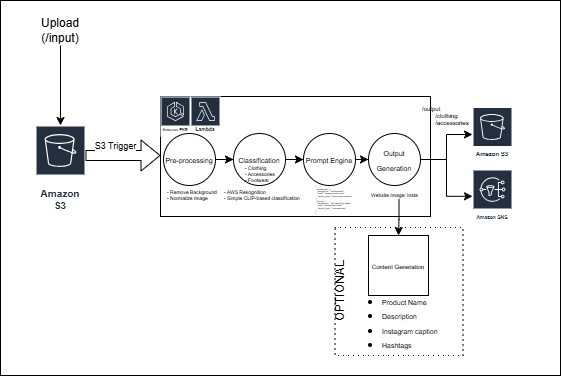

The diagram above was exported from draw.io. Its source (the exported page's mxGraphModel, read from the mxfile embedded in the PNG):
<mxGraphModel dx="858" dy="439" grid="1" gridSize="10" guides="1" tooltips="1" connect="1" arrows="1" fold="1" page="1" pageScale="1" pageWidth="827" pageHeight="1169" math="0" shadow="0">
  <root>
    <mxCell id="0" />
    <mxCell id="1" parent="0" />
    <mxCell id="mihlOD1-DUIiN5NY748n-42" parent="1" style="rounded=0;whiteSpace=wrap;html=1;" value="" vertex="1">
      <mxGeometry height="375" width="560" x="20" y="35" as="geometry" />
    </mxCell>
    <mxCell id="mihlOD1-DUIiN5NY748n-35" parent="1" style="whiteSpace=wrap;html=1;aspect=fixed;dashed=1;dashPattern=1 4;" value="" vertex="1">
      <mxGeometry height="128" width="128" x="354.5" y="262" as="geometry" />
    </mxCell>
    <mxCell id="mihlOD1-DUIiN5NY748n-1" parent="1" style="sketch=0;outlineConnect=0;fontColor=#232F3E;gradientColor=none;strokeColor=#ffffff;fillColor=#232F3E;dashed=0;verticalLabelPosition=middle;verticalAlign=bottom;align=center;html=1;whiteSpace=wrap;fontSize=10;fontStyle=1;spacing=3;shape=mxgraph.aws4.productIcon;prIcon=mxgraph.aws4.s3;" value="Amazon S3" vertex="1">
      <mxGeometry height="90" width="50" x="55" y="160" as="geometry" />
    </mxCell>
    <mxCell id="mihlOD1-DUIiN5NY748n-2" edge="1" parent="1" style="endArrow=classic;html=1;rounded=0;" value="">
      <mxGeometry height="50" relative="1" width="50" as="geometry">
        <mxPoint x="80" y="80" as="sourcePoint" />
        <mxPoint x="80" y="160" as="targetPoint" />
      </mxGeometry>
    </mxCell>
    <mxCell id="mihlOD1-DUIiN5NY748n-3" parent="1" style="text;html=1;whiteSpace=wrap;strokeColor=none;fillColor=none;align=center;verticalAlign=middle;rounded=0;" value="Upload&lt;br&gt;(/input)" vertex="1">
      <mxGeometry height="30" width="60" x="50" y="50" as="geometry" />
    </mxCell>
    <mxCell id="mihlOD1-DUIiN5NY748n-4" edge="1" parent="1" style="shape=flexArrow;endArrow=classic;html=1;rounded=0;" value="">
      <mxGeometry height="50" relative="1" width="50" as="geometry">
        <mxPoint x="105" y="190" as="sourcePoint" />
        <mxPoint x="180" y="190" as="targetPoint" />
      </mxGeometry>
    </mxCell>
    <mxCell id="mihlOD1-DUIiN5NY748n-6" connectable="0" parent="mihlOD1-DUIiN5NY748n-4" style="edgeLabel;html=1;align=center;verticalAlign=middle;resizable=0;points=[];fontSize=9;" value="S3 Trigger" vertex="1">
      <mxGeometry relative="1" x="0.0336" y="-4" as="geometry">
        <mxPoint x="-10" y="-14" as="offset" />
      </mxGeometry>
    </mxCell>
    <mxCell id="mihlOD1-DUIiN5NY748n-7" parent="1" style="rounded=0;whiteSpace=wrap;html=1;" value="" vertex="1">
      <mxGeometry height="120" width="270" x="180" y="131" as="geometry" />
    </mxCell>
    <mxCell id="mihlOD1-DUIiN5NY748n-8" parent="1" style="sketch=0;outlineConnect=0;fontColor=#232F3E;gradientColor=none;strokeColor=#ffffff;fillColor=#232F3E;dashed=0;verticalLabelPosition=middle;verticalAlign=bottom;align=center;html=1;whiteSpace=wrap;fontSize=5;fontStyle=1;spacing=3;shape=mxgraph.aws4.productIcon;prIcon=mxgraph.aws4.eks;" value="&lt;font style=&quot;font-size: 4px;&quot;&gt;Amazon EKS&lt;/font&gt;" vertex="1">
      <mxGeometry height="40" width="30" x="180" y="131" as="geometry" />
    </mxCell>
    <mxCell id="mihlOD1-DUIiN5NY748n-14" edge="1" parent="1" source="mihlOD1-DUIiN5NY748n-9" style="edgeStyle=orthogonalEdgeStyle;rounded=0;orthogonalLoop=1;jettySize=auto;html=1;" target="mihlOD1-DUIiN5NY748n-12" value="">
      <mxGeometry relative="1" as="geometry" />
    </mxCell>
    <mxCell id="mihlOD1-DUIiN5NY748n-22" edge="1" parent="1" source="mihlOD1-DUIiN5NY748n-12" style="edgeStyle=orthogonalEdgeStyle;rounded=0;orthogonalLoop=1;jettySize=auto;html=1;" target="mihlOD1-DUIiN5NY748n-21" value="">
      <mxGeometry relative="1" as="geometry" />
    </mxCell>
    <mxCell id="mihlOD1-DUIiN5NY748n-12" parent="1" style="ellipse;whiteSpace=wrap;html=1;aspect=fixed;" value="&lt;font style=&quot;font-size: 7px;&quot;&gt;Classification&lt;/font&gt;" vertex="1">
      <mxGeometry height="52" width="52" x="253" y="168" as="geometry" />
    </mxCell>
    <mxCell id="mihlOD1-DUIiN5NY748n-15" parent="1" style="text;html=1;whiteSpace=wrap;strokeColor=none;fillColor=none;align=left;verticalAlign=middle;rounded=0;spacing=1;fontSize=5;" value="&lt;span style=&quot;line-height: 60%;&quot;&gt;- Remove Background&lt;br&gt;- Normalize Image&lt;/span&gt;" vertex="1">
      <mxGeometry height="10" width="57" x="186" y="224" as="geometry" />
    </mxCell>
    <mxCell id="mihlOD1-DUIiN5NY748n-18" parent="1" style="text;html=1;whiteSpace=wrap;strokeColor=none;fillColor=none;align=left;verticalAlign=middle;rounded=0;spacing=1;fontSize=5;fontStyle=0" value="&lt;div&gt;- AWS Rekognition&lt;/div&gt;&lt;div&gt;- Simple CLIP-based classification&lt;/div&gt;" vertex="1">
      <mxGeometry height="10" width="90" x="243" y="224" as="geometry" />
    </mxCell>
    <mxCell id="mihlOD1-DUIiN5NY748n-20" parent="1" style="text;html=1;whiteSpace=wrap;strokeColor=none;fillColor=none;align=left;verticalAlign=middle;rounded=0;spacing=1;fontSize=5;fontStyle=0" value="- Clothing&lt;br&gt;- Accessories&lt;br&gt;- Footwear" vertex="1">
      <mxGeometry height="10" width="29.5" x="263.5" y="203" as="geometry" />
    </mxCell>
    <mxCell id="mihlOD1-DUIiN5NY748n-26" edge="1" parent="1" source="mihlOD1-DUIiN5NY748n-21" style="edgeStyle=orthogonalEdgeStyle;rounded=0;orthogonalLoop=1;jettySize=auto;html=1;" target="mihlOD1-DUIiN5NY748n-25" value="">
      <mxGeometry relative="1" as="geometry" />
    </mxCell>
    <mxCell id="mihlOD1-DUIiN5NY748n-21" parent="1" style="ellipse;whiteSpace=wrap;html=1;aspect=fixed;" value="&lt;font style=&quot;font-size: 7px;&quot;&gt;Prompt Engine&lt;/font&gt;" vertex="1">
      <mxGeometry height="52" width="52" x="323" y="168" as="geometry" />
    </mxCell>
    <mxCell id="mihlOD1-DUIiN5NY748n-24" parent="1" style="text;html=1;whiteSpace=wrap;strokeColor=none;fillColor=none;align=left;verticalAlign=middle;rounded=0;spacing=1;fontSize=2;fontStyle=0" value="&lt;div&gt;{&lt;/div&gt;&lt;div&gt;&amp;nbsp; &quot;accessories&quot;: {&lt;/div&gt;&lt;div&gt;&amp;nbsp; &amp;nbsp; &quot;background&quot;: &quot;white minimal&quot;,&lt;/div&gt;&lt;div&gt;&amp;nbsp; &amp;nbsp; &quot;style&quot;: &quot;premium product shot&quot;,&lt;/div&gt;&lt;div&gt;&amp;nbsp; &amp;nbsp; &quot;caption_style&quot;: &quot;trendy mom audience&quot;&lt;/div&gt;&lt;div&gt;&amp;nbsp; },&lt;/div&gt;&lt;div&gt;&amp;nbsp; &quot;clothing&quot;: {&lt;/div&gt;&lt;div&gt;&amp;nbsp; &amp;nbsp; &quot;background&quot;: &quot;soft pastel kids theme&quot;,&lt;/div&gt;&lt;div&gt;&amp;nbsp; &amp;nbsp; &quot;style&quot;: &quot;lifestyle baby shoot&quot;,&lt;/div&gt;&lt;div&gt;&amp;nbsp; &amp;nbsp; &quot;caption_style&quot;: &quot;cute emotional&quot;&lt;/div&gt;&lt;div&gt;&amp;nbsp; }&lt;/div&gt;&lt;div&gt;}&lt;/div&gt;" vertex="1">
      <mxGeometry height="10" width="39" x="334" y="229" as="geometry" />
    </mxCell>
    <mxCell id="mihlOD1-DUIiN5NY748n-30" edge="1" parent="1" source="mihlOD1-DUIiN5NY748n-25" style="edgeStyle=orthogonalEdgeStyle;rounded=0;orthogonalLoop=1;jettySize=auto;html=1;" target="mihlOD1-DUIiN5NY748n-29" value="">
      <mxGeometry relative="1" as="geometry" />
    </mxCell>
    <mxCell id="mihlOD1-DUIiN5NY748n-41" edge="1" parent="1" source="mihlOD1-DUIiN5NY748n-25" style="edgeStyle=orthogonalEdgeStyle;rounded=0;orthogonalLoop=1;jettySize=auto;html=1;" target="mihlOD1-DUIiN5NY748n-39">
      <mxGeometry relative="1" as="geometry" />
    </mxCell>
    <mxCell id="mihlOD1-DUIiN5NY748n-25" parent="1" style="ellipse;whiteSpace=wrap;html=1;aspect=fixed;" value="&lt;font style=&quot;font-size: 7px;&quot;&gt;Output Generation&lt;/font&gt;" vertex="1">
      <mxGeometry height="52" width="52" x="388" y="168" as="geometry" />
    </mxCell>
    <mxCell id="mihlOD1-DUIiN5NY748n-33" edge="1" parent="1" source="mihlOD1-DUIiN5NY748n-27" style="edgeStyle=orthogonalEdgeStyle;rounded=0;orthogonalLoop=1;jettySize=auto;html=1;" target="mihlOD1-DUIiN5NY748n-32" value="">
      <mxGeometry relative="1" as="geometry" />
    </mxCell>
    <mxCell id="mihlOD1-DUIiN5NY748n-27" parent="1" style="text;html=1;whiteSpace=wrap;strokeColor=none;fillColor=none;align=left;verticalAlign=middle;rounded=0;spacing=1;fontSize=5;" value="Website Image/ Insta" vertex="1">
      <mxGeometry height="10" width="57" x="390" y="224" as="geometry" />
    </mxCell>
    <mxCell id="mihlOD1-DUIiN5NY748n-29" parent="1" style="sketch=0;outlineConnect=0;fontColor=#232F3E;gradientColor=none;strokeColor=#ffffff;fillColor=#232F3E;dashed=0;verticalLabelPosition=middle;verticalAlign=bottom;align=center;html=1;whiteSpace=wrap;fontSize=10;fontStyle=1;spacing=3;shape=mxgraph.aws4.productIcon;prIcon=mxgraph.aws4.s3;" value="&lt;font style=&quot;font-size: 6px;&quot;&gt;Amazon S3&lt;/font&gt;" vertex="1">
      <mxGeometry height="55" width="40" x="492" y="141.5" as="geometry" />
    </mxCell>
    <mxCell id="mihlOD1-DUIiN5NY748n-31" parent="1" style="text;html=1;whiteSpace=wrap;strokeColor=none;fillColor=none;align=left;verticalAlign=middle;rounded=0;fontSize=6;" value="/output&lt;br&gt;&lt;span style=&quot;white-space: pre;&quot;&gt;&#09;&lt;/span&gt;/clothing&lt;br&gt;&lt;span style=&quot;white-space: pre;&quot;&gt;&#09;&lt;/span&gt;/accessories" vertex="1">
      <mxGeometry height="30" width="60" x="440" y="136" as="geometry" />
    </mxCell>
    <mxCell id="mihlOD1-DUIiN5NY748n-32" parent="1" style="whiteSpace=wrap;html=1;aspect=fixed;" value="&lt;font style=&quot;font-size: 6px;&quot;&gt;Content Generation&lt;/font&gt;" vertex="1">
      <mxGeometry height="60" width="60" x="388" y="270" as="geometry" />
    </mxCell>
    <mxCell id="mihlOD1-DUIiN5NY748n-34" parent="1" style="text;html=1;whiteSpace=wrap;strokeColor=none;fillColor=none;align=left;verticalAlign=middle;rounded=0;" value="&lt;li data-section-id=&quot;1lghl0&quot; data-start=&quot;2025&quot; data-end=&quot;2041&quot; style=&quot;&quot;&gt;&lt;font style=&quot;font-size: 7px;&quot;&gt;&lt;font style=&quot;&quot;&gt;Product Name&lt;/font&gt;&lt;/font&gt;&lt;/li&gt;&lt;li data-section-id=&quot;1lghl0&quot; data-start=&quot;2025&quot; data-end=&quot;2041&quot; style=&quot;&quot;&gt;&lt;font style=&quot;font-size: 7px;&quot;&gt;Description&lt;/font&gt;&lt;/li&gt;&lt;li data-section-id=&quot;iarkji&quot; data-start=&quot;2096&quot; data-end=&quot;2117&quot;&gt;&lt;font style=&quot;font-size: 7px;&quot;&gt;Instagram caption&lt;/font&gt;&lt;/li&gt;&lt;li data-section-id=&quot;1myd9wb&quot; data-start=&quot;2118&quot; data-end=&quot;2130&quot;&gt;&lt;font style=&quot;font-size: 7px;&quot;&gt;Hashtags&lt;/font&gt;&lt;/li&gt;" vertex="1">
      <mxGeometry height="30" width="60" x="400" y="342" as="geometry" />
    </mxCell>
    <mxCell id="mihlOD1-DUIiN5NY748n-36" parent="1" style="text;html=1;whiteSpace=wrap;strokeColor=none;fillColor=none;align=center;verticalAlign=middle;rounded=0;direction=west;rotation=-90;" value="OPTIONAL" vertex="1">
      <mxGeometry height="30" width="60" x="330" y="311" as="geometry" />
    </mxCell>
    <mxCell id="mihlOD1-DUIiN5NY748n-38" parent="1" style="sketch=0;outlineConnect=0;fontColor=#232F3E;gradientColor=none;strokeColor=#ffffff;fillColor=#232F3E;dashed=0;verticalLabelPosition=middle;verticalAlign=bottom;align=center;html=1;whiteSpace=wrap;fontSize=5;fontStyle=1;spacing=3;shape=mxgraph.aws4.productIcon;prIcon=mxgraph.aws4.lambda;" value="AWS Lambda" vertex="1">
      <mxGeometry height="39" width="30" x="210" y="131" as="geometry" />
    </mxCell>
    <mxCell id="mihlOD1-DUIiN5NY748n-9" parent="1" style="ellipse;whiteSpace=wrap;html=1;aspect=fixed;" value="&lt;font style=&quot;font-size: 7px;&quot;&gt;Pre-processing&lt;/font&gt;" vertex="1">
      <mxGeometry height="52" width="52" x="183" y="168" as="geometry" />
    </mxCell>
    <mxCell id="mihlOD1-DUIiN5NY748n-39" parent="1" style="sketch=0;outlineConnect=0;fontColor=#232F3E;gradientColor=none;strokeColor=#ffffff;fillColor=#232F3E;dashed=0;verticalLabelPosition=middle;verticalAlign=bottom;align=center;html=1;whiteSpace=wrap;fontSize=5;fontStyle=1;spacing=3;shape=mxgraph.aws4.productIcon;prIcon=mxgraph.aws4.sns;" value="Amazon SNS" vertex="1">
      <mxGeometry height="53.5" width="40" x="492" y="204" as="geometry" />
    </mxCell>
  </root>
</mxGraphModel>